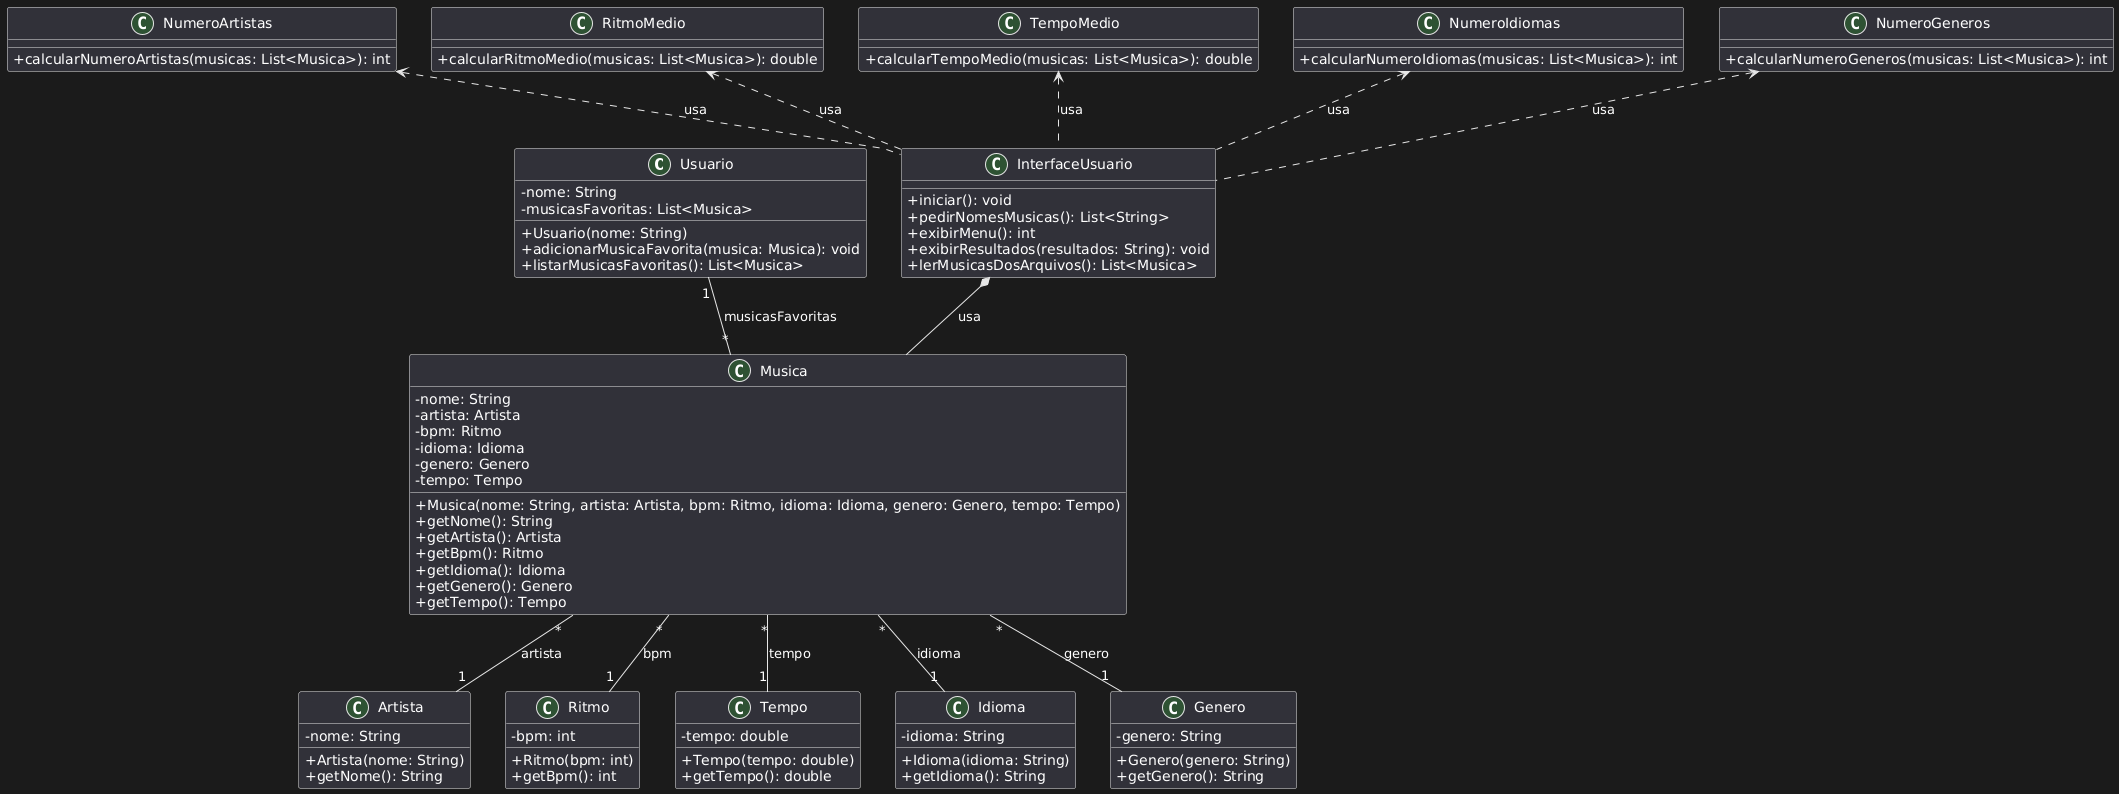

The diagram above was rendered by PlantUML. Its source (embedded in the PNG):
@startuml
' Configuração do diagrama
skinparam classAttributeIconSize 0
skinparam linetype polyline

' Classes principais
class Usuario {
    - nome: String
    - musicasFavoritas: List<Musica>
    + Usuario(nome: String)
    + adicionarMusicaFavorita(musica: Musica): void
    + listarMusicasFavoritas(): List<Musica>
}

class Musica {
    - nome: String
    - artista: Artista
    - bpm: Ritmo
    - idioma: Idioma
    - genero: Genero
    - tempo: Tempo
    + Musica(nome: String, artista: Artista, bpm: Ritmo, idioma: Idioma, genero: Genero, tempo: Tempo)
    + getNome(): String
    + getArtista(): Artista
    + getBpm(): Ritmo
    + getIdioma(): Idioma
    + getGenero(): Genero
    + getTempo(): Tempo
}

class Artista {
    - nome: String
    + Artista(nome: String)
    + getNome(): String
}

class Ritmo {
    - bpm: int
    + Ritmo(bpm: int)
    + getBpm(): int
}

class Tempo {
    - tempo: double
    + Tempo(tempo: double)
    + getTempo(): double
}

class Idioma {
    - idioma: String
    + Idioma(idioma: String)
    + getIdioma(): String
}

class Genero {
    - genero: String
    + Genero(genero: String)
    + getGenero(): String
}

class NumeroArtistas {
    + calcularNumeroArtistas(musicas: List<Musica>): int
}

class RitmoMedio {
    + calcularRitmoMedio(musicas: List<Musica>): double
}

class TempoMedio {
    + calcularTempoMedio(musicas: List<Musica>): double
}

class NumeroIdiomas {
  + calcularNumeroIdiomas(musicas: List<Musica>): int
}

class NumeroGeneros {
    + calcularNumeroGeneros(musicas: List<Musica>): int
}

class InterfaceUsuario {
    + iniciar(): void
    + pedirNomesMusicas(): List<String>
    + exibirMenu(): int
    + exibirResultados(resultados: String): void
    + lerMusicasDosArquivos(): List<Musica>
}



' Relações
Usuario "1" -- "*" Musica : musicasFavoritas
Musica "*" -- "1" Artista : artista
Musica "*" -- "1" Ritmo: bpm
Musica "*" -- "1" Tempo: tempo
Musica "*" -- "1" Idioma: idioma
Musica "*" -- "1" Genero: genero
NumeroArtistas <.. InterfaceUsuario: usa
RitmoMedio <.. InterfaceUsuario: usa
TempoMedio <.. InterfaceUsuario: usa
NumeroIdiomas <.. InterfaceUsuario: usa
NumeroGeneros <.. InterfaceUsuario: usa
InterfaceUsuario *-- Musica : usa
@enduml